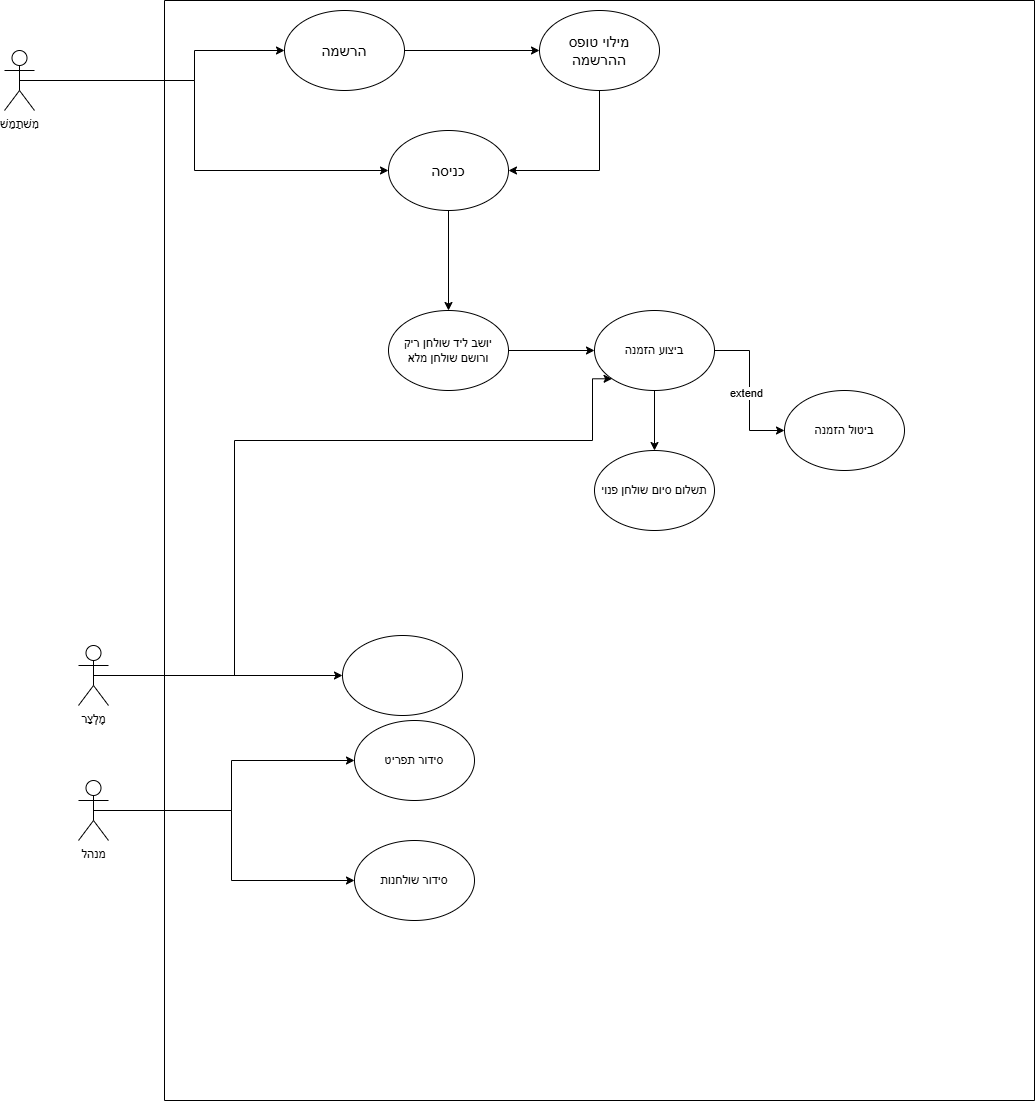

The diagram above was exported from draw.io. Its source (the exported page's mxGraphModel, read from the mxfile embedded in the PNG):
<mxGraphModel dx="1024" dy="544" grid="1" gridSize="10" guides="1" tooltips="1" connect="1" arrows="1" fold="1" page="1" pageScale="1" pageWidth="827" pageHeight="1169" math="0" shadow="0">
  <root>
    <mxCell id="0" />
    <mxCell id="1" parent="0" />
    <mxCell id="9cc_Ats2NOmVhR3wq73q-32" style="edgeStyle=orthogonalEdgeStyle;rounded=0;orthogonalLoop=1;jettySize=auto;html=1;exitX=0.5;exitY=0.5;exitDx=0;exitDy=0;exitPerimeter=0;entryX=0;entryY=0.5;entryDx=0;entryDy=0;" parent="1" source="9cc_Ats2NOmVhR3wq73q-1" target="9cc_Ats2NOmVhR3wq73q-2" edge="1">
      <mxGeometry relative="1" as="geometry">
        <Array as="points">
          <mxPoint x="220" y="90" />
          <mxPoint x="220" y="60" />
        </Array>
      </mxGeometry>
    </mxCell>
    <mxCell id="dUCymyFncsNVvJrJbRi8-3" style="edgeStyle=orthogonalEdgeStyle;rounded=0;orthogonalLoop=1;jettySize=auto;html=1;exitX=0.5;exitY=0.5;exitDx=0;exitDy=0;exitPerimeter=0;entryX=0;entryY=0.5;entryDx=0;entryDy=0;" edge="1" parent="1" source="9cc_Ats2NOmVhR3wq73q-1" target="dUCymyFncsNVvJrJbRi8-2">
      <mxGeometry relative="1" as="geometry">
        <Array as="points">
          <mxPoint x="220" y="90" />
          <mxPoint x="220" y="180" />
        </Array>
      </mxGeometry>
    </mxCell>
    <mxCell id="9cc_Ats2NOmVhR3wq73q-1" value="מִשׁתַמֵשׁ" style="shape=umlActor;verticalLabelPosition=bottom;verticalAlign=top;html=1;outlineConnect=0;" parent="1" vertex="1">
      <mxGeometry x="30" y="60" width="30" height="60" as="geometry" />
    </mxCell>
    <mxCell id="9cc_Ats2NOmVhR3wq73q-37" value="" style="swimlane;startSize=0;" parent="1" vertex="1">
      <mxGeometry x="190" y="10" width="870" height="1100" as="geometry" />
    </mxCell>
    <mxCell id="9cc_Ats2NOmVhR3wq73q-48" style="edgeStyle=orthogonalEdgeStyle;rounded=0;orthogonalLoop=1;jettySize=auto;html=1;exitX=0.5;exitY=0.5;exitDx=0;exitDy=0;exitPerimeter=0;entryX=0;entryY=0.5;entryDx=0;entryDy=0;" parent="9cc_Ats2NOmVhR3wq73q-37" source="9cc_Ats2NOmVhR3wq73q-44" target="9cc_Ats2NOmVhR3wq73q-47" edge="1">
      <mxGeometry relative="1" as="geometry" />
    </mxCell>
    <mxCell id="dUCymyFncsNVvJrJbRi8-14" style="edgeStyle=orthogonalEdgeStyle;rounded=0;orthogonalLoop=1;jettySize=auto;html=1;exitX=0.5;exitY=0.5;exitDx=0;exitDy=0;exitPerimeter=0;entryX=0;entryY=1;entryDx=0;entryDy=0;" edge="1" parent="9cc_Ats2NOmVhR3wq73q-37" source="9cc_Ats2NOmVhR3wq73q-44" target="9cc_Ats2NOmVhR3wq73q-25">
      <mxGeometry relative="1" as="geometry">
        <Array as="points">
          <mxPoint x="70" y="675" />
          <mxPoint x="70" y="440" />
          <mxPoint x="428" y="440" />
        </Array>
      </mxGeometry>
    </mxCell>
    <mxCell id="9cc_Ats2NOmVhR3wq73q-44" value="מֶלְצַר" style="shape=umlActor;verticalLabelPosition=bottom;verticalAlign=top;html=1;outlineConnect=0;" parent="9cc_Ats2NOmVhR3wq73q-37" vertex="1">
      <mxGeometry x="-86" y="645" width="30" height="60" as="geometry" />
    </mxCell>
    <mxCell id="9cc_Ats2NOmVhR3wq73q-47" value="" style="ellipse;whiteSpace=wrap;html=1;" parent="9cc_Ats2NOmVhR3wq73q-37" vertex="1">
      <mxGeometry x="178" y="635" width="120" height="80" as="geometry" />
    </mxCell>
    <mxCell id="9cc_Ats2NOmVhR3wq73q-67" style="edgeStyle=orthogonalEdgeStyle;rounded=0;orthogonalLoop=1;jettySize=auto;html=1;exitX=0.5;exitY=0.5;exitDx=0;exitDy=0;exitPerimeter=0;entryX=0;entryY=0.5;entryDx=0;entryDy=0;" parent="9cc_Ats2NOmVhR3wq73q-37" source="9cc_Ats2NOmVhR3wq73q-51" target="9cc_Ats2NOmVhR3wq73q-60" edge="1">
      <mxGeometry relative="1" as="geometry" />
    </mxCell>
    <mxCell id="dUCymyFncsNVvJrJbRi8-19" style="edgeStyle=orthogonalEdgeStyle;rounded=0;orthogonalLoop=1;jettySize=auto;html=1;exitX=0.5;exitY=0.5;exitDx=0;exitDy=0;exitPerimeter=0;entryX=0;entryY=0.5;entryDx=0;entryDy=0;" edge="1" parent="9cc_Ats2NOmVhR3wq73q-37" source="9cc_Ats2NOmVhR3wq73q-51" target="dUCymyFncsNVvJrJbRi8-18">
      <mxGeometry relative="1" as="geometry" />
    </mxCell>
    <mxCell id="9cc_Ats2NOmVhR3wq73q-51" value="&lt;span style=&quot;font-size: 12px;&quot;&gt;מנהל&lt;/span&gt;" style="shape=umlActor;verticalLabelPosition=bottom;verticalAlign=top;html=1;outlineConnect=0;" parent="9cc_Ats2NOmVhR3wq73q-37" vertex="1">
      <mxGeometry x="-86" y="780" width="30" height="60" as="geometry" />
    </mxCell>
    <mxCell id="9cc_Ats2NOmVhR3wq73q-60" value="&lt;div&gt;&lt;div&gt;&lt;span style=&quot;font-size: 12px;&quot;&gt;סידור תפריט&lt;/span&gt;&lt;/div&gt;&lt;/div&gt;" style="ellipse;whiteSpace=wrap;html=1;" parent="9cc_Ats2NOmVhR3wq73q-37" vertex="1">
      <mxGeometry x="190" y="720" width="120" height="80" as="geometry" />
    </mxCell>
    <mxCell id="dUCymyFncsNVvJrJbRi8-5" style="edgeStyle=orthogonalEdgeStyle;rounded=0;orthogonalLoop=1;jettySize=auto;html=1;exitX=1;exitY=0.5;exitDx=0;exitDy=0;entryX=0;entryY=0.5;entryDx=0;entryDy=0;fontSize=15;" edge="1" parent="9cc_Ats2NOmVhR3wq73q-37" source="9cc_Ats2NOmVhR3wq73q-2" target="dUCymyFncsNVvJrJbRi8-4">
      <mxGeometry relative="1" as="geometry" />
    </mxCell>
    <mxCell id="9cc_Ats2NOmVhR3wq73q-2" value="&lt;div&gt;&lt;div&gt;הרשמה&lt;/div&gt;&lt;/div&gt;" style="ellipse;whiteSpace=wrap;html=1;fontSize=15;" parent="9cc_Ats2NOmVhR3wq73q-37" vertex="1">
      <mxGeometry x="120" y="10" width="120" height="80" as="geometry" />
    </mxCell>
    <mxCell id="dUCymyFncsNVvJrJbRi8-8" style="edgeStyle=orthogonalEdgeStyle;rounded=0;orthogonalLoop=1;jettySize=auto;html=1;exitX=0.5;exitY=1;exitDx=0;exitDy=0;entryX=0.5;entryY=0;entryDx=0;entryDy=0;" edge="1" parent="9cc_Ats2NOmVhR3wq73q-37" source="dUCymyFncsNVvJrJbRi8-2" target="dUCymyFncsNVvJrJbRi8-7">
      <mxGeometry relative="1" as="geometry" />
    </mxCell>
    <mxCell id="dUCymyFncsNVvJrJbRi8-2" value="&lt;font&gt;כניסה&lt;/font&gt;" style="ellipse;whiteSpace=wrap;html=1;fontSize=15;" vertex="1" parent="9cc_Ats2NOmVhR3wq73q-37">
      <mxGeometry x="224" y="130" width="120" height="80" as="geometry" />
    </mxCell>
    <mxCell id="dUCymyFncsNVvJrJbRi8-6" style="edgeStyle=orthogonalEdgeStyle;rounded=0;orthogonalLoop=1;jettySize=auto;html=1;exitX=0.5;exitY=1;exitDx=0;exitDy=0;entryX=1;entryY=0.5;entryDx=0;entryDy=0;fontSize=15;" edge="1" parent="9cc_Ats2NOmVhR3wq73q-37" source="dUCymyFncsNVvJrJbRi8-4" target="dUCymyFncsNVvJrJbRi8-2">
      <mxGeometry relative="1" as="geometry" />
    </mxCell>
    <mxCell id="dUCymyFncsNVvJrJbRi8-4" value="&lt;span&gt;מילוי טופס ההרשמה&lt;/span&gt;" style="ellipse;whiteSpace=wrap;html=1;fontSize=15;" vertex="1" parent="9cc_Ats2NOmVhR3wq73q-37">
      <mxGeometry x="375" y="10" width="120" height="80" as="geometry" />
    </mxCell>
    <mxCell id="dUCymyFncsNVvJrJbRi8-9" style="edgeStyle=orthogonalEdgeStyle;rounded=0;orthogonalLoop=1;jettySize=auto;html=1;exitX=1;exitY=0.5;exitDx=0;exitDy=0;entryX=0;entryY=0.5;entryDx=0;entryDy=0;" edge="1" parent="9cc_Ats2NOmVhR3wq73q-37" source="dUCymyFncsNVvJrJbRi8-7" target="9cc_Ats2NOmVhR3wq73q-25">
      <mxGeometry relative="1" as="geometry" />
    </mxCell>
    <mxCell id="dUCymyFncsNVvJrJbRi8-7" value="&lt;span style=&quot;font-size: 12px;&quot;&gt;יושב ליד שולחן ריק ורושם שולחן מלא&lt;/span&gt;" style="ellipse;whiteSpace=wrap;html=1;" vertex="1" parent="9cc_Ats2NOmVhR3wq73q-37">
      <mxGeometry x="224" y="310" width="120" height="80" as="geometry" />
    </mxCell>
    <mxCell id="dUCymyFncsNVvJrJbRi8-12" style="edgeStyle=orthogonalEdgeStyle;rounded=0;orthogonalLoop=1;jettySize=auto;html=1;exitX=0.5;exitY=1;exitDx=0;exitDy=0;entryX=0.5;entryY=0;entryDx=0;entryDy=0;" edge="1" parent="9cc_Ats2NOmVhR3wq73q-37" source="9cc_Ats2NOmVhR3wq73q-25" target="dUCymyFncsNVvJrJbRi8-11">
      <mxGeometry relative="1" as="geometry" />
    </mxCell>
    <mxCell id="9cc_Ats2NOmVhR3wq73q-25" value="ביצוע הזמנה" style="ellipse;whiteSpace=wrap;html=1;" parent="9cc_Ats2NOmVhR3wq73q-37" vertex="1">
      <mxGeometry x="430" y="310" width="120" height="80" as="geometry" />
    </mxCell>
    <mxCell id="9cc_Ats2NOmVhR3wq73q-28" value="ביטול הזמנה" style="ellipse;whiteSpace=wrap;html=1;" parent="9cc_Ats2NOmVhR3wq73q-37" vertex="1">
      <mxGeometry x="620" y="390" width="120" height="80" as="geometry" />
    </mxCell>
    <mxCell id="9cc_Ats2NOmVhR3wq73q-27" style="edgeStyle=orthogonalEdgeStyle;rounded=0;orthogonalLoop=1;jettySize=auto;html=1;exitX=1;exitY=0.5;exitDx=0;exitDy=0;entryX=0;entryY=0.5;entryDx=0;entryDy=0;" parent="9cc_Ats2NOmVhR3wq73q-37" source="9cc_Ats2NOmVhR3wq73q-25" target="9cc_Ats2NOmVhR3wq73q-28" edge="1">
      <mxGeometry relative="1" as="geometry">
        <mxPoint x="530" y="560" as="targetPoint" />
      </mxGeometry>
    </mxCell>
    <mxCell id="dUCymyFncsNVvJrJbRi8-10" value="extend" style="edgeLabel;html=1;align=center;verticalAlign=middle;resizable=0;points=[];" vertex="1" connectable="0" parent="9cc_Ats2NOmVhR3wq73q-27">
      <mxGeometry x="0.0324" y="-4" relative="1" as="geometry">
        <mxPoint as="offset" />
      </mxGeometry>
    </mxCell>
    <mxCell id="dUCymyFncsNVvJrJbRi8-11" value="&lt;span style=&quot;font-size: 12px;&quot;&gt;תשלום סיום שולחן פנוי&lt;/span&gt;" style="ellipse;whiteSpace=wrap;html=1;" vertex="1" parent="9cc_Ats2NOmVhR3wq73q-37">
      <mxGeometry x="430" y="450" width="120" height="80" as="geometry" />
    </mxCell>
    <mxCell id="dUCymyFncsNVvJrJbRi8-18" value="&lt;span style=&quot;font-size: 12px;&quot;&gt;סידור שולחנות&lt;/span&gt;" style="ellipse;whiteSpace=wrap;html=1;" vertex="1" parent="9cc_Ats2NOmVhR3wq73q-37">
      <mxGeometry x="190" y="840" width="120" height="80" as="geometry" />
    </mxCell>
  </root>
</mxGraphModel>